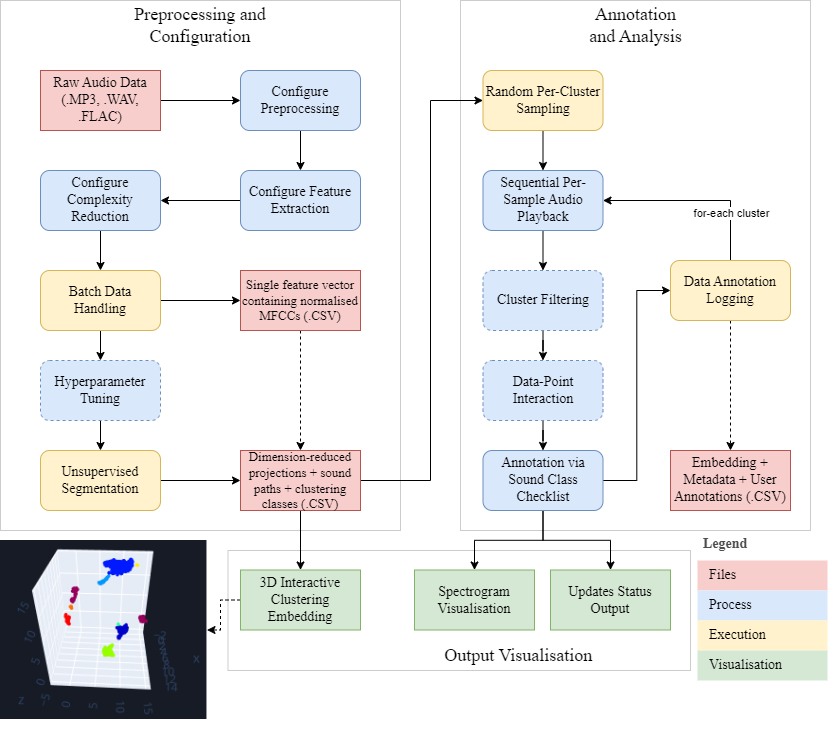

The diagram above was exported from draw.io. Its source (the exported page's mxGraphModel, read from the mxfile embedded in the PNG):
<mxGraphModel dx="1562" dy="2022" grid="1" gridSize="10" guides="1" tooltips="1" connect="1" arrows="1" fold="1" page="1" pageScale="1" pageWidth="827" pageHeight="1169" math="0" shadow="0">
  <root>
    <mxCell id="WIyWlLk6GJQsqaUBKTNV-0" />
    <mxCell id="WIyWlLk6GJQsqaUBKTNV-1" parent="WIyWlLk6GJQsqaUBKTNV-0" />
    <mxCell id="3mq4QOj7O24hIYUIYvMR-31" value="" style="rounded=0;whiteSpace=wrap;html=1;fontFamily=Times New Roman;strokeColor=#CCCCCC;fontSize=14;" vertex="1" parent="WIyWlLk6GJQsqaUBKTNV-1">
      <mxGeometry x="227.5" y="520" width="462.5" height="120" as="geometry" />
    </mxCell>
    <mxCell id="3mq4QOj7O24hIYUIYvMR-16" value="" style="rounded=0;whiteSpace=wrap;html=1;fontFamily=Times New Roman;strokeColor=#CCCCCC;fontSize=14;" vertex="1" parent="WIyWlLk6GJQsqaUBKTNV-1">
      <mxGeometry x="460" y="-30" width="350" height="530" as="geometry" />
    </mxCell>
    <mxCell id="3mq4QOj7O24hIYUIYvMR-8" value="" style="rounded=0;whiteSpace=wrap;html=1;fontFamily=Times New Roman;strokeColor=#CCCCCC;fontSize=14;" vertex="1" parent="WIyWlLk6GJQsqaUBKTNV-1">
      <mxGeometry y="-30" width="400" height="530" as="geometry" />
    </mxCell>
    <mxCell id="3mq4QOj7O24hIYUIYvMR-63" style="edgeStyle=orthogonalEdgeStyle;rounded=0;orthogonalLoop=1;jettySize=auto;html=1;exitX=1;exitY=0.5;exitDx=0;exitDy=0;entryX=0;entryY=0.5;entryDx=0;entryDy=0;" edge="1" parent="WIyWlLk6GJQsqaUBKTNV-1" source="-vq-URnPZI0X8e41eXDb-2" target="3mq4QOj7O24hIYUIYvMR-0">
      <mxGeometry relative="1" as="geometry" />
    </mxCell>
    <mxCell id="-vq-URnPZI0X8e41eXDb-2" value="Raw Audio Data (.MP3, .WAV, .FLAC)" style="rounded=0;whiteSpace=wrap;html=1;fillColor=#f8cecc;strokeColor=#b85450;fontFamily=Times New Roman;glass=0;fontSize=14;" parent="WIyWlLk6GJQsqaUBKTNV-1" vertex="1">
      <mxGeometry x="40" y="40" width="120" height="60" as="geometry" />
    </mxCell>
    <mxCell id="3mq4QOj7O24hIYUIYvMR-60" value="" style="edgeStyle=orthogonalEdgeStyle;rounded=0;orthogonalLoop=1;jettySize=auto;html=1;dashed=1;" edge="1" parent="WIyWlLk6GJQsqaUBKTNV-1" source="-vq-URnPZI0X8e41eXDb-17" target="3mq4QOj7O24hIYUIYvMR-58">
      <mxGeometry relative="1" as="geometry" />
    </mxCell>
    <mxCell id="-vq-URnPZI0X8e41eXDb-17" value="3D Interactive Clustering Embedding" style="rounded=0;whiteSpace=wrap;html=1;fillColor=#d5e8d4;strokeColor=#82b366;fontFamily=Times New Roman;fontSize=14;" parent="WIyWlLk6GJQsqaUBKTNV-1" vertex="1">
      <mxGeometry x="240" y="539.5" width="120" height="60" as="geometry" />
    </mxCell>
    <mxCell id="-vq-URnPZI0X8e41eXDb-35" value="Spectrogram Visualisation" style="rounded=0;whiteSpace=wrap;html=1;fillColor=#d5e8d4;strokeColor=#82b366;flipH=0;fontFamily=Times New Roman;fontSize=14;" parent="WIyWlLk6GJQsqaUBKTNV-1" vertex="1">
      <mxGeometry x="414" y="539.5" width="120" height="60" as="geometry" />
    </mxCell>
    <mxCell id="3mq4QOj7O24hIYUIYvMR-103" style="edgeStyle=orthogonalEdgeStyle;rounded=0;orthogonalLoop=1;jettySize=auto;html=1;exitX=0.5;exitY=1;exitDx=0;exitDy=0;" edge="1" parent="WIyWlLk6GJQsqaUBKTNV-1" source="-vq-URnPZI0X8e41eXDb-37" target="3mq4QOj7O24hIYUIYvMR-66">
      <mxGeometry relative="1" as="geometry" />
    </mxCell>
    <mxCell id="-vq-URnPZI0X8e41eXDb-37" value="Random Per-Cluster Sampling" style="rounded=1;whiteSpace=wrap;html=1;fillColor=#fff2cc;strokeColor=#d6b656;flipH=0;fontFamily=Times New Roman;fontSize=14;" parent="WIyWlLk6GJQsqaUBKTNV-1" vertex="1">
      <mxGeometry x="482.5" y="40" width="120" height="60" as="geometry" />
    </mxCell>
    <mxCell id="3mq4QOj7O24hIYUIYvMR-98" style="edgeStyle=orthogonalEdgeStyle;rounded=0;orthogonalLoop=1;jettySize=auto;html=1;entryX=0.5;entryY=0;entryDx=0;entryDy=0;" edge="1" parent="WIyWlLk6GJQsqaUBKTNV-1" source="-vq-URnPZI0X8e41eXDb-39" target="-vq-URnPZI0X8e41eXDb-35">
      <mxGeometry relative="1" as="geometry" />
    </mxCell>
    <mxCell id="3mq4QOj7O24hIYUIYvMR-99" style="edgeStyle=orthogonalEdgeStyle;rounded=0;orthogonalLoop=1;jettySize=auto;html=1;exitX=0.5;exitY=1;exitDx=0;exitDy=0;" edge="1" parent="WIyWlLk6GJQsqaUBKTNV-1" source="-vq-URnPZI0X8e41eXDb-39" target="3mq4QOj7O24hIYUIYvMR-4">
      <mxGeometry relative="1" as="geometry" />
    </mxCell>
    <mxCell id="3mq4QOj7O24hIYUIYvMR-107" style="edgeStyle=orthogonalEdgeStyle;rounded=0;orthogonalLoop=1;jettySize=auto;html=1;entryX=0;entryY=0.5;entryDx=0;entryDy=0;" edge="1" parent="WIyWlLk6GJQsqaUBKTNV-1" source="-vq-URnPZI0X8e41eXDb-39" target="3mq4QOj7O24hIYUIYvMR-91">
      <mxGeometry relative="1" as="geometry" />
    </mxCell>
    <mxCell id="-vq-URnPZI0X8e41eXDb-39" value="Annotation via Sound Class Checklist" style="rounded=1;whiteSpace=wrap;html=1;fillColor=#dae8fc;strokeColor=#6c8ebf;flipH=0;fontFamily=Times New Roman;fontSize=14;" parent="WIyWlLk6GJQsqaUBKTNV-1" vertex="1">
      <mxGeometry x="482.5" y="420" width="120" height="60" as="geometry" />
    </mxCell>
    <mxCell id="3mq4QOj7O24hIYUIYvMR-64" style="edgeStyle=orthogonalEdgeStyle;rounded=0;orthogonalLoop=1;jettySize=auto;html=1;exitX=0.5;exitY=1;exitDx=0;exitDy=0;entryX=0.5;entryY=0;entryDx=0;entryDy=0;" edge="1" parent="WIyWlLk6GJQsqaUBKTNV-1" source="3mq4QOj7O24hIYUIYvMR-0" target="3mq4QOj7O24hIYUIYvMR-5">
      <mxGeometry relative="1" as="geometry" />
    </mxCell>
    <mxCell id="3mq4QOj7O24hIYUIYvMR-0" value="Configure Preprocessing" style="rounded=1;whiteSpace=wrap;html=1;fillColor=#dae8fc;strokeColor=#6c8ebf;fontFamily=Times New Roman;fontSize=14;" vertex="1" parent="WIyWlLk6GJQsqaUBKTNV-1">
      <mxGeometry x="240" y="40" width="120" height="60" as="geometry" />
    </mxCell>
    <mxCell id="3mq4QOj7O24hIYUIYvMR-4" value="Updates Status Output" style="rounded=0;whiteSpace=wrap;html=1;fillColor=#d5e8d4;strokeColor=#82b366;fontFamily=Times New Roman;fontSize=14;" vertex="1" parent="WIyWlLk6GJQsqaUBKTNV-1">
      <mxGeometry x="550" y="539.5" width="120" height="60" as="geometry" />
    </mxCell>
    <mxCell id="3mq4QOj7O24hIYUIYvMR-20" value="" style="edgeStyle=orthogonalEdgeStyle;rounded=0;orthogonalLoop=1;jettySize=auto;html=1;fontSize=14;" edge="1" parent="WIyWlLk6GJQsqaUBKTNV-1" source="3mq4QOj7O24hIYUIYvMR-5" target="3mq4QOj7O24hIYUIYvMR-19">
      <mxGeometry relative="1" as="geometry" />
    </mxCell>
    <mxCell id="3mq4QOj7O24hIYUIYvMR-5" value="Configure Feature Extraction" style="rounded=1;whiteSpace=wrap;html=1;fillColor=#dae8fc;strokeColor=#6c8ebf;fontFamily=Times New Roman;fontSize=14;" vertex="1" parent="WIyWlLk6GJQsqaUBKTNV-1">
      <mxGeometry x="240" y="140" width="120" height="60" as="geometry" />
    </mxCell>
    <mxCell id="3mq4QOj7O24hIYUIYvMR-10" value="&lt;font style=&quot;font-size: 18px;&quot;&gt;Preprocessing and Configuration&lt;/font&gt;" style="text;html=1;align=center;verticalAlign=middle;whiteSpace=wrap;rounded=0;fontStyle=0;fontFamily=Times New Roman;fontSize=18;" vertex="1" parent="WIyWlLk6GJQsqaUBKTNV-1">
      <mxGeometry x="125" y="-20" width="150" height="30" as="geometry" />
    </mxCell>
    <mxCell id="3mq4QOj7O24hIYUIYvMR-37" style="edgeStyle=orthogonalEdgeStyle;rounded=0;orthogonalLoop=1;jettySize=auto;html=1;exitX=0.5;exitY=1;exitDx=0;exitDy=0;dashed=1;fontSize=14;" edge="1" parent="WIyWlLk6GJQsqaUBKTNV-1" source="3mq4QOj7O24hIYUIYvMR-14">
      <mxGeometry relative="1" as="geometry">
        <mxPoint x="300" y="420" as="targetPoint" />
      </mxGeometry>
    </mxCell>
    <mxCell id="3mq4QOj7O24hIYUIYvMR-14" value="Single feature vector containing normalised MFCCs (.CSV)" style="rounded=0;whiteSpace=wrap;html=1;fillColor=#f8cecc;strokeColor=#b85450;fontFamily=Times New Roman;glass=0;fontSize=13;" vertex="1" parent="WIyWlLk6GJQsqaUBKTNV-1">
      <mxGeometry x="240" y="240" width="120" height="60" as="geometry" />
    </mxCell>
    <mxCell id="3mq4QOj7O24hIYUIYvMR-15" value="Embedding + Metadata + User Annotations (.CSV)" style="rounded=0;whiteSpace=wrap;html=1;fillColor=#f8cecc;strokeColor=#b85450;fontFamily=Times New Roman;fontSize=14;" vertex="1" parent="WIyWlLk6GJQsqaUBKTNV-1">
      <mxGeometry x="670" y="420" width="120" height="60" as="geometry" />
    </mxCell>
    <mxCell id="3mq4QOj7O24hIYUIYvMR-17" value="&lt;font style=&quot;font-size: 18px;&quot;&gt;Annotation and Analysis&lt;/font&gt;" style="text;html=1;align=center;verticalAlign=middle;whiteSpace=wrap;rounded=0;fontStyle=0;fontFamily=Times New Roman;fontSize=18;" vertex="1" parent="WIyWlLk6GJQsqaUBKTNV-1">
      <mxGeometry x="583.75" y="-20" width="102.5" height="30" as="geometry" />
    </mxCell>
    <mxCell id="3mq4QOj7O24hIYUIYvMR-30" style="edgeStyle=orthogonalEdgeStyle;rounded=0;orthogonalLoop=1;jettySize=auto;html=1;entryX=0.5;entryY=0;entryDx=0;entryDy=0;fontSize=14;" edge="1" parent="WIyWlLk6GJQsqaUBKTNV-1" source="3mq4QOj7O24hIYUIYvMR-18" target="-vq-URnPZI0X8e41eXDb-17">
      <mxGeometry relative="1" as="geometry" />
    </mxCell>
    <mxCell id="3mq4QOj7O24hIYUIYvMR-77" style="edgeStyle=orthogonalEdgeStyle;rounded=0;orthogonalLoop=1;jettySize=auto;html=1;exitX=1;exitY=0.5;exitDx=0;exitDy=0;entryX=0;entryY=0.5;entryDx=0;entryDy=0;" edge="1" parent="WIyWlLk6GJQsqaUBKTNV-1" source="3mq4QOj7O24hIYUIYvMR-18" target="-vq-URnPZI0X8e41eXDb-37">
      <mxGeometry relative="1" as="geometry">
        <Array as="points">
          <mxPoint x="430" y="450" />
          <mxPoint x="430" y="70" />
        </Array>
      </mxGeometry>
    </mxCell>
    <mxCell id="3mq4QOj7O24hIYUIYvMR-18" value="Dimension-reduced projections + sound paths + clustering classes (.CSV)" style="rounded=0;whiteSpace=wrap;html=1;fillColor=#f8cecc;strokeColor=#b85450;fontFamily=Times New Roman;glass=0;fontSize=13;" vertex="1" parent="WIyWlLk6GJQsqaUBKTNV-1">
      <mxGeometry x="240" y="420" width="120" height="60" as="geometry" />
    </mxCell>
    <mxCell id="3mq4QOj7O24hIYUIYvMR-96" style="edgeStyle=orthogonalEdgeStyle;rounded=0;orthogonalLoop=1;jettySize=auto;html=1;exitX=0.5;exitY=1;exitDx=0;exitDy=0;entryX=0.5;entryY=0;entryDx=0;entryDy=0;" edge="1" parent="WIyWlLk6GJQsqaUBKTNV-1" source="3mq4QOj7O24hIYUIYvMR-19" target="3mq4QOj7O24hIYUIYvMR-52">
      <mxGeometry relative="1" as="geometry" />
    </mxCell>
    <mxCell id="3mq4QOj7O24hIYUIYvMR-19" value="Configure Complexity Reduction" style="rounded=1;whiteSpace=wrap;html=1;fillColor=#dae8fc;strokeColor=#6c8ebf;fontFamily=Times New Roman;fontSize=14;" vertex="1" parent="WIyWlLk6GJQsqaUBKTNV-1">
      <mxGeometry x="40" y="140" width="120" height="60" as="geometry" />
    </mxCell>
    <mxCell id="3mq4QOj7O24hIYUIYvMR-53" style="edgeStyle=orthogonalEdgeStyle;rounded=0;orthogonalLoop=1;jettySize=auto;html=1;exitX=1;exitY=0.5;exitDx=0;exitDy=0;entryX=0;entryY=0.5;entryDx=0;entryDy=0;" edge="1" parent="WIyWlLk6GJQsqaUBKTNV-1" source="3mq4QOj7O24hIYUIYvMR-21" target="3mq4QOj7O24hIYUIYvMR-18">
      <mxGeometry relative="1" as="geometry" />
    </mxCell>
    <mxCell id="3mq4QOj7O24hIYUIYvMR-21" value="Unsupervised Segmentation" style="rounded=1;whiteSpace=wrap;html=1;fillColor=#fff2cc;strokeColor=#d6b656;fontFamily=Times New Roman;fontSize=14;" vertex="1" parent="WIyWlLk6GJQsqaUBKTNV-1">
      <mxGeometry x="40" y="420" width="120" height="60" as="geometry" />
    </mxCell>
    <mxCell id="3mq4QOj7O24hIYUIYvMR-35" style="edgeStyle=orthogonalEdgeStyle;rounded=0;orthogonalLoop=1;jettySize=auto;html=1;exitX=0.5;exitY=1;exitDx=0;exitDy=0;entryX=0.5;entryY=0;entryDx=0;entryDy=0;fontSize=14;" edge="1" parent="WIyWlLk6GJQsqaUBKTNV-1" source="3mq4QOj7O24hIYUIYvMR-33" target="3mq4QOj7O24hIYUIYvMR-21">
      <mxGeometry relative="1" as="geometry" />
    </mxCell>
    <mxCell id="3mq4QOj7O24hIYUIYvMR-33" value="Hyperparameter Tuning" style="rounded=1;whiteSpace=wrap;html=1;fillColor=#dae8fc;strokeColor=#6c8ebf;fontFamily=Times New Roman;dashed=1;fontSize=14;" vertex="1" parent="WIyWlLk6GJQsqaUBKTNV-1">
      <mxGeometry x="40" y="330" width="120" height="60" as="geometry" />
    </mxCell>
    <mxCell id="3mq4QOj7O24hIYUIYvMR-38" value="Legend" style="shape=table;startSize=30;container=1;collapsible=0;childLayout=tableLayout;fontSize=14;align=left;verticalAlign=top;fillColor=none;strokeColor=none;fontColor=#4D4D4D;fontStyle=1;spacingLeft=6;spacing=0;resizable=0;fontFamily=Times New Roman;" vertex="1" parent="WIyWlLk6GJQsqaUBKTNV-1">
      <mxGeometry x="697" y="500" width="130" height="200" as="geometry" />
    </mxCell>
    <mxCell id="3mq4QOj7O24hIYUIYvMR-39" value="" style="shape=tableRow;horizontal=0;startSize=0;swimlaneHead=0;swimlaneBody=0;strokeColor=inherit;top=0;left=0;bottom=0;right=0;collapsible=0;dropTarget=0;fillColor=none;points=[[0,0.5],[1,0.5]];portConstraint=eastwest;fontSize=14;" vertex="1" parent="3mq4QOj7O24hIYUIYvMR-38">
      <mxGeometry y="30" width="130" height="30" as="geometry" />
    </mxCell>
    <mxCell id="3mq4QOj7O24hIYUIYvMR-40" value="Files" style="shape=partialRectangle;html=1;whiteSpace=wrap;connectable=0;strokeColor=#b85450;overflow=hidden;fillColor=#f8cecc;top=0;left=0;bottom=0;right=0;pointerEvents=1;fontSize=14;align=left;spacingLeft=10;spacingRight=4;fontFamily=Times New Roman;" vertex="1" parent="3mq4QOj7O24hIYUIYvMR-39">
      <mxGeometry width="130" height="30" as="geometry">
        <mxRectangle width="130" height="30" as="alternateBounds" />
      </mxGeometry>
    </mxCell>
    <mxCell id="3mq4QOj7O24hIYUIYvMR-41" value="" style="shape=tableRow;horizontal=0;startSize=0;swimlaneHead=0;swimlaneBody=0;strokeColor=inherit;top=0;left=0;bottom=0;right=0;collapsible=0;dropTarget=0;fillColor=none;points=[[0,0.5],[1,0.5]];portConstraint=eastwest;fontSize=14;" vertex="1" parent="3mq4QOj7O24hIYUIYvMR-38">
      <mxGeometry y="60" width="130" height="30" as="geometry" />
    </mxCell>
    <mxCell id="3mq4QOj7O24hIYUIYvMR-42" value="Process" style="shape=partialRectangle;html=1;whiteSpace=wrap;connectable=0;strokeColor=#6c8ebf;overflow=hidden;fillColor=#dae8fc;top=0;left=0;bottom=0;right=0;pointerEvents=1;fontSize=14;align=left;spacingLeft=10;spacingRight=4;fontFamily=Times New Roman;" vertex="1" parent="3mq4QOj7O24hIYUIYvMR-41">
      <mxGeometry width="130" height="30" as="geometry">
        <mxRectangle width="130" height="30" as="alternateBounds" />
      </mxGeometry>
    </mxCell>
    <mxCell id="3mq4QOj7O24hIYUIYvMR-43" value="" style="shape=tableRow;horizontal=0;startSize=0;swimlaneHead=0;swimlaneBody=0;strokeColor=inherit;top=0;left=0;bottom=0;right=0;collapsible=0;dropTarget=0;fillColor=none;points=[[0,0.5],[1,0.5]];portConstraint=eastwest;fontSize=14;" vertex="1" parent="3mq4QOj7O24hIYUIYvMR-38">
      <mxGeometry y="90" width="130" height="30" as="geometry" />
    </mxCell>
    <mxCell id="3mq4QOj7O24hIYUIYvMR-44" value="Execution" style="shape=partialRectangle;html=1;whiteSpace=wrap;connectable=0;strokeColor=#d6b656;overflow=hidden;fillColor=#fff2cc;top=0;left=0;bottom=0;right=0;pointerEvents=1;fontSize=14;align=left;spacingLeft=10;spacingRight=4;fontFamily=Times New Roman;" vertex="1" parent="3mq4QOj7O24hIYUIYvMR-43">
      <mxGeometry width="130" height="30" as="geometry">
        <mxRectangle width="130" height="30" as="alternateBounds" />
      </mxGeometry>
    </mxCell>
    <mxCell id="3mq4QOj7O24hIYUIYvMR-45" value="" style="shape=tableRow;horizontal=0;startSize=0;swimlaneHead=0;swimlaneBody=0;strokeColor=inherit;top=0;left=0;bottom=0;right=0;collapsible=0;dropTarget=0;fillColor=none;points=[[0,0.5],[1,0.5]];portConstraint=eastwest;fontSize=14;" vertex="1" parent="3mq4QOj7O24hIYUIYvMR-38">
      <mxGeometry y="120" width="130" height="30" as="geometry" />
    </mxCell>
    <mxCell id="3mq4QOj7O24hIYUIYvMR-46" value="Visualisation" style="shape=partialRectangle;html=1;whiteSpace=wrap;connectable=0;strokeColor=#82b366;overflow=hidden;fillColor=#d5e8d4;top=0;left=0;bottom=0;right=0;pointerEvents=1;fontSize=14;align=left;spacingLeft=10;spacingRight=4;fontFamily=Times New Roman;" vertex="1" parent="3mq4QOj7O24hIYUIYvMR-45">
      <mxGeometry width="130" height="30" as="geometry">
        <mxRectangle width="130" height="30" as="alternateBounds" />
      </mxGeometry>
    </mxCell>
    <mxCell id="3mq4QOj7O24hIYUIYvMR-47" value="" style="shape=tableRow;horizontal=0;startSize=0;swimlaneHead=0;swimlaneBody=0;strokeColor=inherit;top=0;left=0;bottom=0;right=0;collapsible=0;dropTarget=0;fillColor=none;points=[[0,0.5],[1,0.5]];portConstraint=eastwest;fontSize=14;" vertex="1" parent="3mq4QOj7O24hIYUIYvMR-38">
      <mxGeometry y="150" width="130" height="30" as="geometry" />
    </mxCell>
    <mxCell id="3mq4QOj7O24hIYUIYvMR-48" value="" style="shape=partialRectangle;html=1;whiteSpace=wrap;connectable=0;strokeColor=inherit;overflow=hidden;fillColor=none;top=0;left=0;bottom=0;right=0;pointerEvents=1;fontSize=14;align=left;fontColor=#FFFFFF;gradientColor=none;spacingLeft=10;spacingRight=4;" vertex="1" parent="3mq4QOj7O24hIYUIYvMR-47">
      <mxGeometry width="130" height="30" as="geometry">
        <mxRectangle width="130" height="30" as="alternateBounds" />
      </mxGeometry>
    </mxCell>
    <mxCell id="3mq4QOj7O24hIYUIYvMR-49" value="" style="shape=tableRow;horizontal=0;startSize=0;swimlaneHead=0;swimlaneBody=0;strokeColor=inherit;top=0;left=0;bottom=0;right=0;collapsible=0;dropTarget=0;fillColor=none;points=[[0,0.5],[1,0.5]];portConstraint=eastwest;fontSize=14;" vertex="1" parent="3mq4QOj7O24hIYUIYvMR-38">
      <mxGeometry y="180" width="130" height="20" as="geometry" />
    </mxCell>
    <mxCell id="3mq4QOj7O24hIYUIYvMR-50" value="" style="shape=partialRectangle;html=1;whiteSpace=wrap;connectable=0;strokeColor=inherit;overflow=hidden;fillColor=none;top=0;left=0;bottom=0;right=0;pointerEvents=1;fontSize=14;align=left;fontColor=#FFFFFF;gradientColor=none;spacingLeft=10;spacingRight=4;" vertex="1" parent="3mq4QOj7O24hIYUIYvMR-49">
      <mxGeometry width="130" height="20" as="geometry">
        <mxRectangle width="130" height="20" as="alternateBounds" />
      </mxGeometry>
    </mxCell>
    <mxCell id="3mq4QOj7O24hIYUIYvMR-51" value="&lt;span style=&quot;font-size: 18px;&quot;&gt;Output Visualisation&amp;nbsp;&lt;/span&gt;" style="text;html=1;align=center;verticalAlign=middle;whiteSpace=wrap;rounded=0;fontStyle=0;fontFamily=Times New Roman;fontSize=18;" vertex="1" parent="WIyWlLk6GJQsqaUBKTNV-1">
      <mxGeometry x="442.5" y="610" width="155" height="30" as="geometry" />
    </mxCell>
    <mxCell id="3mq4QOj7O24hIYUIYvMR-55" style="edgeStyle=orthogonalEdgeStyle;rounded=0;orthogonalLoop=1;jettySize=auto;html=1;exitX=1;exitY=0.5;exitDx=0;exitDy=0;entryX=0;entryY=0.5;entryDx=0;entryDy=0;" edge="1" parent="WIyWlLk6GJQsqaUBKTNV-1" source="3mq4QOj7O24hIYUIYvMR-52" target="3mq4QOj7O24hIYUIYvMR-14">
      <mxGeometry relative="1" as="geometry" />
    </mxCell>
    <mxCell id="3mq4QOj7O24hIYUIYvMR-57" value="" style="edgeStyle=orthogonalEdgeStyle;rounded=0;orthogonalLoop=1;jettySize=auto;html=1;" edge="1" parent="WIyWlLk6GJQsqaUBKTNV-1" source="3mq4QOj7O24hIYUIYvMR-52" target="3mq4QOj7O24hIYUIYvMR-33">
      <mxGeometry relative="1" as="geometry" />
    </mxCell>
    <mxCell id="3mq4QOj7O24hIYUIYvMR-52" value="Batch Data Handling" style="rounded=1;whiteSpace=wrap;html=1;fillColor=#fff2cc;strokeColor=#d6b656;fontFamily=Times New Roman;fontSize=14;" vertex="1" parent="WIyWlLk6GJQsqaUBKTNV-1">
      <mxGeometry x="40" y="240" width="120" height="60" as="geometry" />
    </mxCell>
    <mxCell id="3mq4QOj7O24hIYUIYvMR-58" value="" style="shape=image;verticalLabelPosition=bottom;labelBackgroundColor=default;verticalAlign=top;aspect=fixed;imageAspect=0;image=data:image/png,(base64 omitted: 18052 chars);fontFamily=Times New Roman;" vertex="1" parent="WIyWlLk6GJQsqaUBKTNV-1">
      <mxGeometry x="-2.842170943040401e-14" y="510" width="206.47" height="179" as="geometry" />
    </mxCell>
    <mxCell id="3mq4QOj7O24hIYUIYvMR-104" value="" style="edgeStyle=orthogonalEdgeStyle;rounded=0;orthogonalLoop=1;jettySize=auto;html=1;" edge="1" parent="WIyWlLk6GJQsqaUBKTNV-1" source="3mq4QOj7O24hIYUIYvMR-66" target="3mq4QOj7O24hIYUIYvMR-90">
      <mxGeometry relative="1" as="geometry" />
    </mxCell>
    <mxCell id="3mq4QOj7O24hIYUIYvMR-66" value="Sequential Per-Sample Audio Playback" style="rounded=1;whiteSpace=wrap;html=1;fillColor=#dae8fc;strokeColor=#6c8ebf;flipH=0;fontFamily=Times New Roman;fontSize=14;" vertex="1" parent="WIyWlLk6GJQsqaUBKTNV-1">
      <mxGeometry x="482.5" y="140" width="120" height="60" as="geometry" />
    </mxCell>
    <mxCell id="3mq4QOj7O24hIYUIYvMR-97" style="edgeStyle=orthogonalEdgeStyle;rounded=0;orthogonalLoop=1;jettySize=auto;html=1;" edge="1" parent="WIyWlLk6GJQsqaUBKTNV-1" source="3mq4QOj7O24hIYUIYvMR-67" target="-vq-URnPZI0X8e41eXDb-39">
      <mxGeometry relative="1" as="geometry" />
    </mxCell>
    <mxCell id="3mq4QOj7O24hIYUIYvMR-67" value="Data-Point Interaction" style="rounded=1;whiteSpace=wrap;html=1;fillColor=#dae8fc;strokeColor=#6c8ebf;flipH=0;fontFamily=Times New Roman;fontSize=14;dashed=1;" vertex="1" parent="WIyWlLk6GJQsqaUBKTNV-1">
      <mxGeometry x="482.5" y="330" width="120" height="60" as="geometry" />
    </mxCell>
    <mxCell id="3mq4QOj7O24hIYUIYvMR-105" value="" style="edgeStyle=orthogonalEdgeStyle;rounded=0;orthogonalLoop=1;jettySize=auto;html=1;" edge="1" parent="WIyWlLk6GJQsqaUBKTNV-1" source="3mq4QOj7O24hIYUIYvMR-90" target="3mq4QOj7O24hIYUIYvMR-67">
      <mxGeometry relative="1" as="geometry" />
    </mxCell>
    <mxCell id="3mq4QOj7O24hIYUIYvMR-90" value="Cluster Filtering" style="rounded=1;whiteSpace=wrap;html=1;fillColor=#dae8fc;strokeColor=#6c8ebf;flipH=0;fontFamily=Times New Roman;fontSize=14;dashed=1;" vertex="1" parent="WIyWlLk6GJQsqaUBKTNV-1">
      <mxGeometry x="482.5" y="240" width="120" height="60" as="geometry" />
    </mxCell>
    <mxCell id="3mq4QOj7O24hIYUIYvMR-108" style="edgeStyle=orthogonalEdgeStyle;rounded=0;orthogonalLoop=1;jettySize=auto;html=1;entryX=0.5;entryY=0;entryDx=0;entryDy=0;dashed=1;" edge="1" parent="WIyWlLk6GJQsqaUBKTNV-1" source="3mq4QOj7O24hIYUIYvMR-91" target="3mq4QOj7O24hIYUIYvMR-15">
      <mxGeometry relative="1" as="geometry" />
    </mxCell>
    <mxCell id="3mq4QOj7O24hIYUIYvMR-110" style="edgeStyle=orthogonalEdgeStyle;rounded=0;orthogonalLoop=1;jettySize=auto;html=1;exitX=0.5;exitY=0;exitDx=0;exitDy=0;entryX=1;entryY=0.5;entryDx=0;entryDy=0;" edge="1" parent="WIyWlLk6GJQsqaUBKTNV-1" source="3mq4QOj7O24hIYUIYvMR-91" target="3mq4QOj7O24hIYUIYvMR-66">
      <mxGeometry relative="1" as="geometry" />
    </mxCell>
    <mxCell id="3mq4QOj7O24hIYUIYvMR-113" value="for-each cluster" style="edgeLabel;html=1;align=center;verticalAlign=middle;resizable=0;points=[];" vertex="1" connectable="0" parent="3mq4QOj7O24hIYUIYvMR-110">
      <mxGeometry x="-0.4837" relative="1" as="geometry">
        <mxPoint as="offset" />
      </mxGeometry>
    </mxCell>
    <mxCell id="3mq4QOj7O24hIYUIYvMR-91" value="Data Annotation Logging" style="rounded=1;whiteSpace=wrap;html=1;fillColor=#fff2cc;strokeColor=#d6b656;flipH=0;fontFamily=Times New Roman;fontSize=14;" vertex="1" parent="WIyWlLk6GJQsqaUBKTNV-1">
      <mxGeometry x="670" y="230" width="120" height="60" as="geometry" />
    </mxCell>
  </root>
</mxGraphModel>